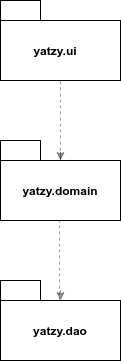

The diagram above was exported from draw.io. Its source (the exported page's mxGraphModel, read from the mxfile embedded in the PNG):
<mxGraphModel dx="1426" dy="829" grid="1" gridSize="10" guides="1" tooltips="1" connect="1" arrows="1" fold="1" page="1" pageScale="1" pageWidth="827" pageHeight="1169" background="#ffffff" math="0" shadow="0">
  <root>
    <mxCell id="0" />
    <mxCell id="1" parent="0" />
    <mxCell id="2" value="" style="rounded=0;whiteSpace=wrap;html=1;" vertex="1" parent="1">
      <mxGeometry x="80" y="80" width="120" height="60" as="geometry" />
    </mxCell>
    <mxCell id="3" value="" style="rounded=0;whiteSpace=wrap;html=1;" vertex="1" parent="1">
      <mxGeometry x="80" y="60" width="40" height="20" as="geometry" />
    </mxCell>
    <mxCell id="4" value="" style="rounded=0;whiteSpace=wrap;html=1;" vertex="1" parent="1">
      <mxGeometry x="80" y="220" width="120" height="60" as="geometry" />
    </mxCell>
    <mxCell id="5" value="" style="rounded=0;whiteSpace=wrap;html=1;" vertex="1" parent="1">
      <mxGeometry x="80" y="200" width="40" height="20" as="geometry" />
    </mxCell>
    <mxCell id="6" value="" style="rounded=0;whiteSpace=wrap;html=1;" vertex="1" parent="1">
      <mxGeometry x="80" y="360" width="120" height="60" as="geometry" />
    </mxCell>
    <mxCell id="7" value="" style="rounded=0;whiteSpace=wrap;html=1;" vertex="1" parent="1">
      <mxGeometry x="80" y="340" width="40" height="20" as="geometry" />
    </mxCell>
    <mxCell id="8" value="" style="endArrow=classic;html=1;entryX=0.5;entryY=0;opacity=40;" edge="1" parent="1" target="6">
      <mxGeometry width="50" height="50" relative="1" as="geometry">
        <mxPoint x="140" y="350" as="sourcePoint" />
        <mxPoint x="140" y="330" as="targetPoint" />
      </mxGeometry>
    </mxCell>
    <mxCell id="9" value="" style="endArrow=classic;html=1;entryX=0.5;entryY=0;jumpStyle=gap;opacity=40;" edge="1" parent="1" target="4">
      <mxGeometry width="50" height="50" relative="1" as="geometry">
        <mxPoint x="140" y="220" as="sourcePoint" />
        <mxPoint x="140" y="210" as="targetPoint" />
        <Array as="points">
          <mxPoint x="140" y="210" />
        </Array>
      </mxGeometry>
    </mxCell>
    <mxCell id="10" value="" style="endArrow=none;dashed=1;html=1;opacity=40;" edge="1" parent="1">
      <mxGeometry width="50" height="50" relative="1" as="geometry">
        <mxPoint x="140" y="210" as="sourcePoint" />
        <mxPoint x="140" y="140" as="targetPoint" />
        <Array as="points">
          <mxPoint x="140" y="170" />
        </Array>
      </mxGeometry>
    </mxCell>
    <mxCell id="11" value="" style="endArrow=none;dashed=1;html=1;opacity=40;" edge="1" parent="1">
      <mxGeometry width="50" height="50" relative="1" as="geometry">
        <mxPoint x="139" y="360" as="sourcePoint" />
        <mxPoint x="139" y="280" as="targetPoint" />
      </mxGeometry>
    </mxCell>
    <mxCell id="12" value="yatzy.ui" style="text;html=1;strokeColor=none;fillColor=none;align=center;verticalAlign=middle;whiteSpace=wrap;rounded=0;fontStyle=1" vertex="1" parent="1">
      <mxGeometry x="90" y="100" width="90" height="20" as="geometry" />
    </mxCell>
    <mxCell id="13" value="yatzy.domain" style="text;html=1;strokeColor=none;fillColor=none;align=center;verticalAlign=middle;whiteSpace=wrap;rounded=0;fontStyle=1" vertex="1" parent="1">
      <mxGeometry x="95" y="240" width="90" height="20" as="geometry" />
    </mxCell>
    <mxCell id="14" value="yatzy.dao" style="text;html=1;strokeColor=none;fillColor=none;align=center;verticalAlign=middle;whiteSpace=wrap;rounded=0;fontStyle=1" vertex="1" parent="1">
      <mxGeometry x="80" y="380" width="120" height="20" as="geometry" />
    </mxCell>
  </root>
</mxGraphModel>